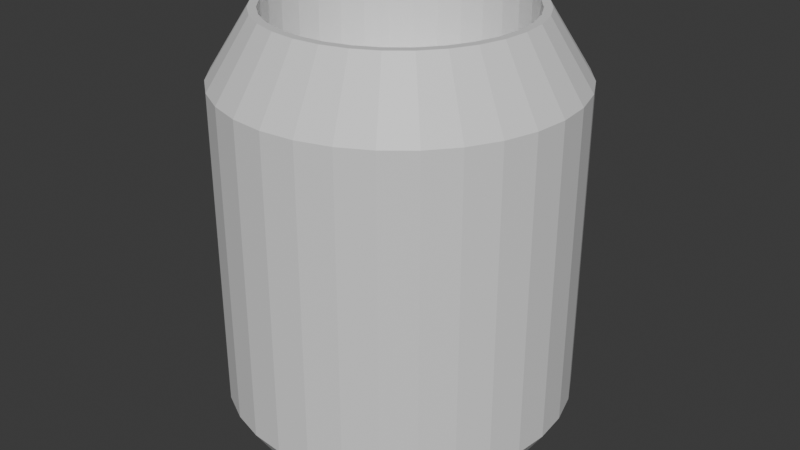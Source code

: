 # Source: barrel.blend  (saved by Blender 4.0.36; exported with 4.5.12 LTS)
import bpy
from mathutils import Matrix  # noqa: F401  (used for matrix-valued properties, if any)

bpy.ops.wm.read_factory_settings(use_empty=True)
scene = bpy.context.scene
scene.name = 'Scene'

# ---- collections
col_collection = bpy.data.collections.new('Collection'); scene.collection.children.link(col_collection)

# ---- materials (node trees are filled in below, after node groups)
mat_barrel = bpy.data.materials.new('Barrel')
mat_barrel.use_transparent_shadow = False
mat_metalburn = bpy.data.materials.new('MetalBurn')
mat_metalburn.use_transparent_shadow = False

# ---- material node trees
mat_barrel.use_nodes = True; mat_barrel.node_tree.nodes.clear()
_N = mat_barrel.node_tree.nodes; _L = mat_barrel.node_tree.links
n0 = _N.new('ShaderNodeBsdfPrincipled'); n0.name = 'Principled BSDF'; n0.location = (10, 300)
n0.inputs[3].default_value = 1.45
n1 = _N.new('ShaderNodeOutputMaterial'); n1.name = 'Material Output'; n1.location = (300, 300)
_L.new(n0.outputs[0], n1.inputs[0])
n1.is_active_output = True
mat_metalburn.use_nodes = True; mat_metalburn.node_tree.nodes.clear()
_N = mat_metalburn.node_tree.nodes; _L = mat_metalburn.node_tree.links
n0 = _N.new('ShaderNodeBsdfPrincipled'); n0.name = 'Principled BSDF'; n0.location = (10, 300)
n0.inputs[3].default_value = 1.45
n1 = _N.new('ShaderNodeOutputMaterial'); n1.name = 'Material Output'; n1.location = (300, 300)
_L.new(n0.outputs[0], n1.inputs[0])
n1.is_active_output = True

# ---- world
world_world = bpy.data.worlds.new('World'); scene.world = world_world
world_world.use_nodes = True; world_world.node_tree.nodes.clear()
_N = world_world.node_tree.nodes; _L = world_world.node_tree.links
n0 = _N.new('ShaderNodeOutputWorld'); n0.name = 'World Output'; n0.location = (300, 300)
n1 = _N.new('ShaderNodeBackground'); n1.name = 'Background'; n1.location = (10, 300)
n1.inputs[0].default_value = (0.05088, 0.05088, 0.05088, 1.0)
_L.new(n1.outputs[0], n0.inputs[0])
n0.is_active_output = True
world_world.color = (0.05088, 0.05088, 0.05088)
world_world.use_sun_shadow = False
world_world.sun_shadow_jitter_overblur = 0.0

# ---- meshes
me_cylinder = bpy.data.meshes.new('Cylinder')
me_cylinder.from_pydata([(0.0, 0.8106, -1.0), (0.0, 0.7163, -0.7566), (0.1581, 0.7951, -1.0), (0.1397, 0.7025, -0.7566), (0.3102, 0.7489, -1.0), (0.2741, 0.6617, -0.7566), (0.4504, 0.674, -1.0), (0.3979, 0.5956, -0.7566), (0.5732, 0.5732, -1.0), (0.5065, 0.5065, -0.7566), (0.674, 0.4504, -1.0), (0.5956, 0.3979, -0.7566), (0.7489, 0.3102, -1.0), (0.6617, 0.2741, -0.7566), (0.7951, 0.1581, -1.0), (0.7025, 0.1397, -0.7566), (0.8106, 0.0, -1.0), (0.7163, 0.0, -0.7566), (0.7951, -0.1581, -1.0), (0.7025, -0.1397, -0.7566), (0.7489, -0.3102, -1.0), (0.6617, -0.2741, -0.7566), (0.674, -0.4504, -1.0), (0.5956, -0.3979, -0.7566), (0.5732, -0.5732, -1.0), (0.5065, -0.5065, -0.7566), (0.4504, -0.674, -1.0), (0.3979, -0.5956, -0.7566), (0.3102, -0.7489, -1.0), (0.2741, -0.6617, -0.7566), (0.1581, -0.7951, -1.0), (0.1397, -0.7025, -0.7566), (0.0, -0.8106, -1.0), (0.0, -0.7163, -0.7566), (-0.1581, -0.7951, -1.0), (-0.1397, -0.7025, -0.7566), (-0.3102, -0.7489, -1.0), (-0.2741, -0.6617, -0.7566), (-0.4504, -0.674, -1.0), (-0.3979, -0.5956, -0.7566), (-0.5732, -0.5732, -1.0), (-0.5065, -0.5065, -0.7566), (-0.674, -0.4504, -1.0), (-0.5956, -0.3979, -0.7566), (-0.7489, -0.3102, -1.0), (-0.6617, -0.2741, -0.7566), (-0.7951, -0.1581, -1.0), (-0.7025, -0.1397, -0.7566), (-0.8106, 0.0, -1.0), (-0.7163, 0.0, -0.7566), (-0.7951, 0.1581, -1.0), (-0.7025, 0.1397, -0.7566), (-0.7489, 0.3102, -1.0), (-0.6617, 0.2741, -0.7566), (-0.674, 0.4504, -1.0), (-0.5956, 0.3979, -0.7566), (-0.5732, 0.5732, -1.0), (-0.5065, 0.5065, -0.7566), (-0.4504, 0.674, -1.0), (-0.3979, 0.5956, -0.7566), (-0.3102, 0.7489, -1.0), (-0.2741, 0.6617, -0.7566), (-0.1581, 0.7951, -1.0), (-0.1397, 0.7025, -0.7566), (0.1951, 0.9808, 0.6992), (0.0, 1.0, 0.6992), (0.3827, 0.9239, 0.6992), (0.5556, 0.8315, 0.6992), (0.7071, 0.7071, 0.6992), (0.8315, 0.5556, 0.6992), (0.9239, 0.3827, 0.6992), (0.9808, 0.1951, 0.6992), (1.0, 0.0, 0.6992), (0.9808, -0.1951, 0.6992), (0.9239, -0.3827, 0.6992), (0.8315, -0.5556, 0.6992), (0.7071, -0.7071, 0.6992), (0.5556, -0.8315, 0.6992), (0.3827, -0.9239, 0.6992), (0.1951, -0.9808, 0.6992), (0.0, -1.0, 0.6992), (-0.1951, -0.9808, 0.6992), (-0.3827, -0.9239, 0.6992), (-0.5556, -0.8315, 0.6992), (-0.7071, -0.7071, 0.6992), (-0.8315, -0.5556, 0.6992), (-0.9239, -0.3827, 0.6992), (-0.9808, -0.1951, 0.6992), (-1.0, 0.0, 0.6992), (-0.9808, 0.1951, 0.6992), (-0.9239, 0.3827, 0.6992), (-0.8315, 0.5556, 0.6992), (-0.7071, 0.7071, 0.6992), (-0.5556, 0.8315, 0.6992), (-0.3827, 0.9239, 0.6992), (-0.1951, 0.9808, 0.6992), (0.0, 1.0, -0.7634), (0.1951, 0.9808, -0.7634), (0.3827, 0.9239, -0.7634), (0.5556, 0.8315, -0.7634), (0.7071, 0.7071, -0.7634), (0.8315, 0.5556, -0.7634), (0.9239, 0.3827, -0.7634), (0.9808, 0.1951, -0.7634), (1.0, 0.0, -0.7634), (0.9808, -0.1951, -0.7634), (0.9239, -0.3827, -0.7634), (0.8315, -0.5556, -0.7634), (0.7071, -0.7071, -0.7634), (0.5556, -0.8315, -0.7634), (0.3827, -0.9239, -0.7634), (0.1951, -0.9808, -0.7634), (0.0, -1.0, -0.7634), (-0.1951, -0.9808, -0.7634), (-0.3827, -0.9239, -0.7634), (-0.5556, -0.8315, -0.7634), (-0.7071, -0.7071, -0.7634), (-0.8315, -0.5556, -0.7634), (-0.9239, -0.3827, -0.7634), (-0.9808, -0.1951, -0.7634), (-1.0, 0.0, -0.7634), (-0.9808, 0.1951, -0.7634), (-0.9239, 0.3827, -0.7634), (-0.8315, 0.5556, -0.7634), (-0.7071, 0.7071, -0.7634), (-0.5556, 0.8315, -0.7634), (-0.3827, 0.9239, -0.7634), (-0.1951, 0.9808, -0.7634), (0.1488, 0.7482, 1.0), (0.0, 0.7628, 1.0), (0.2919, 0.7048, 1.0), (0.4238, 0.6343, 1.0), (0.5394, 0.5394, 1.0), (0.6343, 0.4238, 1.0), (0.7048, 0.2919, 1.0), (0.7482, 0.1488, 1.0), (0.7628, 0.0, 1.0), (0.7482, -0.1488, 1.0), (0.7048, -0.2919, 1.0), (0.6343, -0.4238, 1.0), (0.5394, -0.5394, 1.0), (0.4238, -0.6343, 1.0), (0.2919, -0.7048, 1.0), (0.1488, -0.7482, 1.0), (0.0, -0.7628, 1.0), (-0.1488, -0.7482, 1.0), (-0.2919, -0.7048, 1.0), (-0.4238, -0.6343, 1.0), (-0.5394, -0.5394, 1.0), (-0.6343, -0.4238, 1.0), (-0.7048, -0.2919, 1.0), (-0.7482, -0.1488, 1.0), (-0.7628, 0.0, 1.0), (-0.7482, 0.1488, 1.0), (-0.7048, 0.2919, 1.0), (-0.6343, 0.4238, 1.0), (-0.5394, 0.5394, 1.0), (-0.4238, 0.6343, 1.0), (-0.2919, 0.7048, 1.0), (-0.1488, 0.7482, 1.0), (0.1397, 0.7025, 1.0), (0.0, 0.7163, 1.0), (0.2741, 0.6617, 1.0), (0.3979, 0.5956, 1.0), (0.5065, 0.5065, 1.0), (0.5956, 0.3979, 1.0), (0.6617, 0.2741, 1.0), (0.7025, 0.1397, 1.0), (0.7163, 0.0, 1.0), (0.7025, -0.1397, 1.0), (0.6617, -0.2741, 1.0), (0.5956, -0.3979, 1.0), (0.5065, -0.5065, 1.0), (0.3979, -0.5956, 1.0), (0.2741, -0.6617, 1.0), (0.1397, -0.7025, 1.0), (0.0, -0.7163, 1.0), (-0.1397, -0.7025, 1.0), (-0.2741, -0.6617, 1.0), (-0.3979, -0.5956, 1.0), (-0.5065, -0.5065, 1.0), (-0.5956, -0.3979, 1.0), (-0.6617, -0.2741, 1.0), (-0.7025, -0.1397, 1.0), (-0.7163, 0.0, 1.0), (-0.7025, 0.1397, 1.0), (-0.6617, 0.2741, 1.0), (-0.5956, 0.3979, 1.0), (-0.5065, 0.5065, 1.0), (-0.3979, 0.5956, 1.0), (-0.2741, 0.6617, 1.0), (-0.1397, 0.7025, 1.0), (0.0, 0.8026, -0.714), (0.0, 0.8026, 0.5702), (0.1566, 0.7872, -0.714), (0.1566, 0.7872, 0.5702), (0.3071, 0.7415, -0.714), (0.3071, 0.7415, 0.5702), (0.4459, 0.6673, -0.714), (0.4459, 0.6673, 0.5702), (0.5675, 0.5675, -0.714), (0.5675, 0.5675, 0.5702), (0.6673, 0.4459, -0.714), (0.6673, 0.4459, 0.5702), (0.7415, 0.3071, -0.714), (0.7415, 0.3071, 0.5702), (0.7872, 0.1566, -0.714), (0.7872, 0.1566, 0.5702), (0.8026, 0.0, -0.714), (0.8026, 0.0, 0.5702), (0.7872, -0.1566, -0.714), (0.7872, -0.1566, 0.5702), (0.7415, -0.3071, -0.714), (0.7415, -0.3071, 0.5702), (0.6673, -0.4459, -0.714), (0.6673, -0.4459, 0.5702), (0.5675, -0.5675, -0.714), (0.5675, -0.5675, 0.5702), (0.4459, -0.6673, -0.714), (0.4459, -0.6673, 0.5702), (0.3071, -0.7415, -0.714), (0.3071, -0.7415, 0.5702), (0.1566, -0.7872, -0.714), (0.1566, -0.7872, 0.5702), (0.0, -0.8026, -0.714), (0.0, -0.8026, 0.5702), (-0.1566, -0.7872, -0.714), (-0.1566, -0.7872, 0.5702), (-0.3071, -0.7415, -0.714), (-0.3071, -0.7415, 0.5702), (-0.4459, -0.6673, -0.714), (-0.4459, -0.6673, 0.5702), (-0.5675, -0.5675, -0.714), (-0.5675, -0.5675, 0.5702), (-0.6673, -0.4459, -0.714), (-0.6673, -0.4459, 0.5702), (-0.7415, -0.3071, -0.714), (-0.7415, -0.3071, 0.5702), (-0.7872, -0.1566, -0.714), (-0.7872, -0.1566, 0.5702), (-0.8026, 0.0, -0.714), (-0.8026, 0.0, 0.5702), (-0.7872, 0.1566, -0.714), (-0.7872, 0.1566, 0.5702), (-0.7415, 0.3071, -0.714), (-0.7415, 0.3071, 0.5702), (-0.6673, 0.4459, -0.714), (-0.6673, 0.4459, 0.5702), (-0.5675, 0.5675, -0.714), (-0.5675, 0.5675, 0.5702), (-0.4459, 0.6673, -0.714), (-0.4459, 0.6673, 0.5702), (-0.3071, 0.7415, -0.714), (-0.3071, 0.7415, 0.5702), (-0.1566, 0.7872, -0.714), (-0.1566, 0.7872, 0.5702)], [], [(96, 65, 64, 97), (97, 64, 66, 98), (98, 66, 67, 99), (99, 67, 68, 100), (100, 68, 69, 101), (101, 69, 70, 102), (102, 70, 71, 103), (103, 71, 72, 104), (104, 72, 73, 105), (105, 73, 74, 106), (106, 74, 75, 107), (107, 75, 76, 108), (108, 76, 77, 109), (109, 77, 78, 110), (110, 78, 79, 111), (111, 79, 80, 112), (112, 80, 81, 113), (113, 81, 82, 114), (114, 82, 83, 115), (115, 83, 84, 116), (116, 84, 85, 117), (117, 85, 86, 118), (118, 86, 87, 119), (119, 87, 88, 120), (120, 88, 89, 121), (121, 89, 90, 122), (122, 90, 91, 123), (123, 91, 92, 124), (124, 92, 93, 125), (125, 93, 94, 126), (3, 1, 63, 61, 59, 57, 55, 53, 51, 49, 47, 45, 43, 41, 39, 37, 35, 33, 31, 29, 27, 25, 23, 21, 19, 17, 15, 13, 11, 9, 7, 5), (126, 94, 95, 127), (127, 95, 65, 96), (0, 2, 4, 6, 8, 10, 12, 14, 16, 18, 20, 22, 24, 26, 28, 30, 32, 34, 36, 38, 40, 42, 44, 46, 48, 50, 52, 54, 56, 58, 60, 62), (129, 128, 64, 65), (128, 130, 66, 64), (130, 131, 67, 66), (131, 132, 68, 67), (132, 133, 69, 68), (133, 134, 70, 69), (134, 135, 71, 70), (135, 136, 72, 71), (136, 137, 73, 72), (137, 138, 74, 73), (138, 139, 75, 74), (139, 140, 76, 75), (140, 141, 77, 76), (141, 142, 78, 77), (142, 143, 79, 78), (143, 144, 80, 79), (144, 145, 81, 80), (145, 146, 82, 81), (146, 147, 83, 82), (147, 148, 84, 83), (148, 149, 85, 84), (149, 150, 86, 85), (150, 151, 87, 86), (151, 152, 88, 87), (152, 153, 89, 88), (153, 154, 90, 89), (154, 155, 91, 90), (155, 156, 92, 91), (156, 157, 93, 92), (157, 158, 94, 93), (158, 159, 95, 94), (159, 129, 65, 95), (2, 0, 96, 97), (4, 2, 97, 98), (6, 4, 98, 99), (8, 6, 99, 100), (10, 8, 100, 101), (12, 10, 101, 102), (14, 12, 102, 103), (16, 14, 103, 104), (18, 16, 104, 105), (20, 18, 105, 106), (22, 20, 106, 107), (24, 22, 107, 108), (26, 24, 108, 109), (28, 26, 109, 110), (30, 28, 110, 111), (32, 30, 111, 112), (34, 32, 112, 113), (36, 34, 113, 114), (38, 36, 114, 115), (40, 38, 115, 116), (42, 40, 116, 117), (44, 42, 117, 118), (46, 44, 118, 119), (48, 46, 119, 120), (50, 48, 120, 121), (52, 50, 121, 122), (54, 52, 122, 123), (56, 54, 123, 124), (58, 56, 124, 125), (60, 58, 125, 126), (62, 60, 126, 127), (0, 62, 127, 96), (161, 160, 128, 129), (160, 162, 130, 128), (162, 163, 131, 130), (163, 164, 132, 131), (164, 165, 133, 132), (165, 166, 134, 133), (166, 167, 135, 134), (167, 168, 136, 135), (168, 169, 137, 136), (169, 170, 138, 137), (170, 171, 139, 138), (171, 172, 140, 139), (172, 173, 141, 140), (173, 174, 142, 141), (174, 175, 143, 142), (175, 176, 144, 143), (176, 177, 145, 144), (177, 178, 146, 145), (178, 179, 147, 146), (179, 180, 148, 147), (180, 181, 149, 148), (181, 182, 150, 149), (182, 183, 151, 150), (183, 184, 152, 151), (184, 185, 153, 152), (185, 186, 154, 153), (186, 187, 155, 154), (187, 188, 156, 155), (188, 189, 157, 156), (189, 190, 158, 157), (190, 191, 159, 158), (191, 161, 129, 159), (1, 3, 160, 161), (3, 5, 162, 160), (5, 7, 163, 162), (7, 9, 164, 163), (9, 11, 165, 164), (11, 13, 166, 165), (13, 15, 167, 166), (15, 17, 168, 167), (17, 19, 169, 168), (19, 21, 170, 169), (21, 23, 171, 170), (23, 25, 172, 171), (25, 27, 173, 172), (27, 29, 174, 173), (29, 31, 175, 174), (31, 33, 176, 175), (33, 35, 177, 176), (35, 37, 178, 177), (37, 39, 179, 178), (39, 41, 180, 179), (41, 43, 181, 180), (43, 45, 182, 181), (45, 47, 183, 182), (47, 49, 184, 183), (49, 51, 185, 184), (51, 53, 186, 185), (53, 55, 187, 186), (55, 57, 188, 187), (57, 59, 189, 188), (59, 61, 190, 189), (61, 63, 191, 190), (63, 1, 161, 191), (192, 193, 195, 194), (194, 195, 197, 196), (196, 197, 199, 198), (198, 199, 201, 200), (200, 201, 203, 202), (202, 203, 205, 204), (204, 205, 207, 206), (206, 207, 209, 208), (208, 209, 211, 210), (210, 211, 213, 212), (212, 213, 215, 214), (214, 215, 217, 216), (216, 217, 219, 218), (218, 219, 221, 220), (220, 221, 223, 222), (222, 223, 225, 224), (224, 225, 227, 226), (226, 227, 229, 228), (228, 229, 231, 230), (230, 231, 233, 232), (232, 233, 235, 234), (234, 235, 237, 236), (236, 237, 239, 238), (238, 239, 241, 240), (240, 241, 243, 242), (242, 243, 245, 244), (244, 245, 247, 246), (246, 247, 249, 248), (248, 249, 251, 250), (250, 251, 253, 252), (195, 193, 255, 253, 251, 249, 247, 245, 243, 241, 239, 237, 235, 233, 231, 229, 227, 225, 223, 221, 219, 217, 215, 213, 211, 209, 207, 205, 203, 201, 199, 197), (252, 253, 255, 254), (254, 255, 193, 192), (192, 194, 196, 198, 200, 202, 204, 206, 208, 210, 212, 214, 216, 218, 220, 222, 224, 226, 228, 230, 232, 234, 236, 238, 240, 242, 244, 246, 248, 250, 252, 254)])
me_cylinder.polygons.foreach_set('material_index', [0, 0, 0, 0, 0, 0, 0, 0, 0, 0, 0, 0, 0, 0, 0, 0, 0, 0, 0, 0, 0, 0, 0, 0, 0, 0, 0, 0, 0, 0, 0, 0, 0, 0, 0, 0, 0, 0, 0, 0, 0, 0, 0, 0, 0, 0, 0, 0, 0, 0, 0, 0, 0, 0, 0, 0, 0, 0, 0, 0, 0, 0, 0, 0, 0, 0, 0, 0, 0, 0, 0, 0, 0, 0, 0, 0, 0, 0, 0, 0, 0, 0, 0, 0, 0, 0, 0, 0, 0, 0, 0, 0, 0, 0, 0, 0, 0, 0, 0, 0, 0, 0, 0, 0, 0, 0, 0, 0, 0, 0, 0, 0, 0, 0, 0, 0, 0, 0, 0, 0, 0, 0, 0, 0, 0, 0, 0, 0, 0, 0, 0, 0, 0, 0, 0, 0, 0, 0, 0, 0, 0, 0, 0, 0, 0, 0, 0, 0, 0, 0, 0, 0, 0, 0, 0, 0, 0, 0, 0, 0, 0, 0, 1, 1, 1, 1, 1, 1, 1, 1, 1, 1, 1, 1, 1, 1, 1, 1, 1, 1, 1, 1, 1, 1, 1, 1, 1, 1, 1, 1, 1, 1, 1, 1, 1, 1])
_uv = me_cylinder.uv_layers.new(name='UVMap')
_uv.uv.foreach_set('vector', [1.0, 0.5, 1.0, 1.0, 0.9688, 1.0, 0.9688, 0.5, 0.9688, 0.5, 0.9688, 1.0, 0.9375, 1.0, 0.9375, 0.5, 0.9375, 0.5, 0.9375, 1.0, 0.9062, 1.0, 0.9062, 0.5, 0.9062, 0.5, 0.9062, 1.0, 0.875, 1.0, 0.875, 0.5, 0.875, 0.5, 0.875, 1.0, 0.8438, 1.0, 0.8438, 0.5, 0.8438, 0.5, 0.8438, 1.0, 0.8125, 1.0, 0.8125, 0.5, 0.8125, 0.5, 0.8125, 1.0, 0.7812, 1.0, 0.7812, 0.5, 0.7812, 0.5, 0.7812, 1.0, 0.75, 1.0, 0.75, 0.5, 0.75, 0.5, 0.75, 1.0, 0.7188, 1.0, 0.7188, 0.5, 0.7188, 0.5, 0.7188, 1.0, 0.6875, 1.0, 0.6875, 0.5, 0.6875, 0.5, 0.6875, 1.0, 0.6562, 1.0, 0.6562, 0.5, 0.6562, 0.5, 0.6562, 1.0, 0.625, 1.0, 0.625, 0.5, 0.625, 0.5, 0.625, 1.0, 0.5938, 1.0, 0.5938, 0.5, 0.5938, 0.5, 0.5938, 1.0, 0.5625, 1.0, 0.5625, 0.5, 0.5625, 0.5, 0.5625, 1.0, 0.5312, 1.0, 0.5312, 0.5, 0.5312, 0.5, 0.5312, 1.0, 0.5, 1.0, 0.5, 0.5, 0.5, 0.5, 0.5, 1.0, 0.4688, 1.0, 0.4688, 0.5, 0.4688, 0.5, 0.4688, 1.0, 0.4375, 1.0, 0.4375, 0.5, 0.4375, 0.5, 0.4375, 1.0, 0.4062, 1.0, 0.4062, 0.5, 0.4062, 0.5, 0.4062, 1.0, 0.375, 1.0, 0.375, 0.5, 0.375, 0.5, 0.375, 1.0, 0.3438, 1.0, 0.3438, 0.5, 0.3438, 0.5, 0.3438, 1.0, 0.3125, 1.0, 0.3125, 0.5, 0.3125, 0.5, 0.3125, 1.0, 0.2812, 1.0, 0.2812, 0.5, 0.2812, 0.5, 0.2812, 1.0, 0.25, 1.0, 0.25, 0.5, 0.25, 0.5, 0.25, 1.0, 0.2188, 1.0, 0.2188, 0.5, 0.2188, 0.5, 0.2188, 1.0, 0.1875, 1.0, 0.1875, 0.5, 0.1875, 0.5, 0.1875, 1.0, 0.1562, 1.0, 0.1562, 0.5, 0.1562, 0.5, 0.1562, 1.0, 0.125, 1.0, 0.125, 0.5, 0.125, 0.5, 0.125, 1.0, 0.09375, 1.0, 0.09375, 0.5, 0.09375, 0.5, 0.09375, 1.0, 0.0625, 1.0, 0.0625, 0.5, 0.2835, 0.4186, 0.25, 0.4219, 0.2165, 0.4186, 0.1842, 0.4088, 0.1545, 0.3929, 0.1284, 0.3716, 0.1071, 0.3455, 0.09118, 0.3158, 0.0814, 0.2835, 0.0781, 0.25, 0.0814, 0.2165, 0.09118, 0.1842, 0.1071, 0.1545, 0.1284, 0.1284, 0.1545, 0.1071, 0.1842, 0.09118, 0.2165, 0.0814, 0.25, 0.0781, 0.2835, 0.0814, 0.3158, 0.09118, 0.3455, 0.1071, 0.3716, 0.1284, 0.3929, 0.1545, 0.4088, 0.1842, 0.4186, 0.2165, 0.4219, 0.25, 0.4186, 0.2835, 0.4088, 0.3158, 0.3929, 0.3455, 0.3716, 0.3716, 0.3455, 0.3929, 0.3158, 0.4088, 0.0625, 0.5, 0.0625, 1.0, 0.03125, 1.0, 0.03125, 0.5, 0.03125, 0.5, 0.03125, 1.0, 0.0, 1.0, 0.0, 0.5, 0.75, 0.4446, 0.788, 0.4408, 0.8245, 0.4297, 0.8581, 0.4118, 0.8876, 0.3876, 0.9118, 0.3581, 0.9297, 0.3245, 0.9408, 0.288, 0.9446, 0.25, 0.9408, 0.212, 0.9297, 0.1755, 0.9118, 0.1419, 0.8876, 0.1124, 0.8581, 0.08824, 0.8245, 0.07026, 0.788, 0.05919, 0.75, 0.05545, 0.712, 0.05919, 0.6755, 0.07026, 0.6419, 0.08824, 0.6124, 0.1124, 0.5882, 0.1419, 0.5703, 0.1755, 0.5592, 0.212, 0.5554, 0.25, 0.5592, 0.288, 0.5703, 0.3245, 0.5882, 0.3581, 0.6124, 0.3876, 0.6419, 0.4118, 0.6755, 0.4297, 0.712, 0.4408, 0.25, 0.4331, 0.2857, 0.4296, 0.2968, 0.4854, 0.25, 0.49, 0.2857, 0.4296, 0.3201, 0.4191, 0.3418, 0.4717, 0.2968, 0.4854, 0.3201, 0.4191, 0.3517, 0.4022, 0.3833, 0.4496, 0.3418, 0.4717, 0.3517, 0.4022, 0.3795, 0.3795, 0.4197, 0.4197, 0.3833, 0.4496, 0.3795, 0.3795, 0.4022, 0.3517, 0.4496, 0.3833, 0.4197, 0.4197, 0.4022, 0.3517, 0.4191, 0.3201, 0.4717, 0.3418, 0.4496, 0.3833, 0.4191, 0.3201, 0.4296, 0.2857, 0.4854, 0.2968, 0.4717, 0.3418, 0.4296, 0.2857, 0.4331, 0.25, 0.49, 0.25, 0.4854, 0.2968, 0.4331, 0.25, 0.4296, 0.2143, 0.4854, 0.2032, 0.49, 0.25, 0.4296, 0.2143, 0.4191, 0.1799, 0.4717, 0.1582, 0.4854, 0.2032, 0.4191, 0.1799, 0.4022, 0.1483, 0.4496, 0.1167, 0.4717, 0.1582, 0.4022, 0.1483, 0.3795, 0.1205, 0.4197, 0.08029, 0.4496, 0.1167, 0.3795, 0.1205, 0.3517, 0.09778, 0.3833, 0.05045, 0.4197, 0.08029, 0.3517, 0.09778, 0.3201, 0.08086, 0.3418, 0.02827, 0.3833, 0.05045, 0.3201, 0.08086, 0.2857, 0.07044, 0.2968, 0.01461, 0.3418, 0.02827, 0.2857, 0.07044, 0.25, 0.06692, 0.25, 0.01, 0.2968, 0.01461, 0.25, 0.06692, 0.2143, 0.07044, 0.2032, 0.01461, 0.25, 0.01, 0.2143, 0.07044, 0.1799, 0.08086, 0.1582, 0.02827, 0.2032, 0.01461, 0.1799, 0.08086, 0.1483, 0.09778, 0.1167, 0.05045, 0.1582, 0.02827, 0.1483, 0.09778, 0.1205, 0.1205, 0.08029, 0.08029, 0.1167, 0.05045, 0.1205, 0.1205, 0.09778, 0.1483, 0.05045, 0.1167, 0.08029, 0.08029, 0.09778, 0.1483, 0.08086, 0.1799, 0.02827, 0.1582, 0.05045, 0.1167, 0.08086, 0.1799, 0.07044, 0.2143, 0.01461, 0.2032, 0.02827, 0.1582, 0.07044, 0.2143, 0.06692, 0.25, 0.01, 0.25, 0.01461, 0.2032, 0.06692, 0.25, 0.07044, 0.2857, 0.01461, 0.2968, 0.01, 0.25, 0.07044, 0.2857, 0.08086, 0.3201, 0.02827, 0.3418, 0.01461, 0.2968, 0.08086, 0.3201, 0.09778, 0.3517, 0.05045, 0.3833, 0.02827, 0.3418, 0.09778, 0.3517, 0.1205, 0.3795, 0.08029, 0.4197, 0.05045, 0.3833, 0.1205, 0.3795, 0.1483, 0.4022, 0.1167, 0.4496, 0.08029, 0.4197, 0.1483, 0.4022, 0.1799, 0.4191, 0.1582, 0.4717, 0.1167, 0.4496, 0.1799, 0.4191, 0.2143, 0.4296, 0.2032, 0.4854, 0.1582, 0.4717, 0.2143, 0.4296, 0.25, 0.4331, 0.25, 0.49, 0.2032, 0.4854, 0.788, 0.4408, 0.75, 0.4446, 0.75, 0.49, 0.7968, 0.4854, 0.8245, 0.4297, 0.788, 0.4408, 0.7968, 0.4854, 0.8418, 0.4717, 0.8581, 0.4118, 0.8245, 0.4297, 0.8418, 0.4717, 0.8833, 0.4496, 0.8876, 0.3876, 0.8581, 0.4118, 0.8833, 0.4496, 0.9197, 0.4197, 0.9118, 0.3581, 0.8876, 0.3876, 0.9197, 0.4197, 0.9496, 0.3833, 0.9297, 0.3245, 0.9118, 0.3581, 0.9496, 0.3833, 0.9717, 0.3418, 0.9408, 0.288, 0.9297, 0.3245, 0.9717, 0.3418, 0.9854, 0.2968, 0.9446, 0.25, 0.9408, 0.288, 0.9854, 0.2968, 0.99, 0.25, 0.9408, 0.212, 0.9446, 0.25, 0.99, 0.25, 0.9854, 0.2032, 0.9297, 0.1755, 0.9408, 0.212, 0.9854, 0.2032, 0.9717, 0.1582, 0.9118, 0.1419, 0.9297, 0.1755, 0.9717, 0.1582, 0.9496, 0.1167, 0.8876, 0.1124, 0.9118, 0.1419, 0.9496, 0.1167, 0.9197, 0.08029, 0.8581, 0.08824, 0.8876, 0.1124, 0.9197, 0.08029, 0.8833, 0.05045, 0.8245, 0.07026, 0.8581, 0.08824, 0.8833, 0.05045, 0.8418, 0.02827, 0.788, 0.05919, 0.8245, 0.07026, 0.8418, 0.02827, 0.7968, 0.01461, 0.75, 0.05545, 0.788, 0.05919, 0.7968, 0.01461, 0.75, 0.01, 0.712, 0.05919, 0.75, 0.05545, 0.75, 0.01, 0.7032, 0.01461, 0.6755, 0.07026, 0.712, 0.05919, 0.7032, 0.01461, 0.6582, 0.02827, 0.6419, 0.08824, 0.6755, 0.07026, 0.6582, 0.02827, 0.6167, 0.05045, 0.6124, 0.1124, 0.6419, 0.08824, 0.6167, 0.05045, 0.5803, 0.08029, 0.5882, 0.1419, 0.6124, 0.1124, 0.5803, 0.08029, 0.5504, 0.1167, 0.5703, 0.1755, 0.5882, 0.1419, 0.5504, 0.1167, 0.5283, 0.1582, 0.5592, 0.212, 0.5703, 0.1755, 0.5283, 0.1582, 0.5146, 0.2032, 0.5554, 0.25, 0.5592, 0.212, 0.5146, 0.2032, 0.51, 0.25, 0.5592, 0.288, 0.5554, 0.25, 0.51, 0.25, 0.5146, 0.2968, 0.5703, 0.3245, 0.5592, 0.288, 0.5146, 0.2968, 0.5283, 0.3418, 0.5882, 0.3581, 0.5703, 0.3245, 0.5283, 0.3418, 0.5504, 0.3833, 0.6124, 0.3876, 0.5882, 0.3581, 0.5504, 0.3833, 0.5803, 0.4197, 0.6419, 0.4118, 0.6124, 0.3876, 0.5803, 0.4197, 0.6167, 0.4496, 0.6755, 0.4297, 0.6419, 0.4118, 0.6167, 0.4496, 0.6582, 0.4717, 0.712, 0.4408, 0.6755, 0.4297, 0.6582, 0.4717, 0.7032, 0.4854, 0.75, 0.4446, 0.712, 0.4408, 0.7032, 0.4854, 0.75, 0.49, 0.25, 0.4219, 0.2835, 0.4186, 0.2857, 0.4296, 0.25, 0.4331, 0.2835, 0.4186, 0.3158, 0.4088, 0.3201, 0.4191, 0.2857, 0.4296, 0.3158, 0.4088, 0.3455, 0.3929, 0.3517, 0.4022, 0.3201, 0.4191, 0.3455, 0.3929, 0.3716, 0.3716, 0.3795, 0.3795, 0.3517, 0.4022, 0.3716, 0.3716, 0.3929, 0.3455, 0.4022, 0.3517, 0.3795, 0.3795, 0.3929, 0.3455, 0.4088, 0.3158, 0.4191, 0.3201, 0.4022, 0.3517, 0.4088, 0.3158, 0.4186, 0.2835, 0.4296, 0.2857, 0.4191, 0.3201, 0.4186, 0.2835, 0.4219, 0.25, 0.4331, 0.25, 0.4296, 0.2857, 0.4219, 0.25, 0.4186, 0.2165, 0.4296, 0.2143, 0.4331, 0.25, 0.4186, 0.2165, 0.4088, 0.1842, 0.4191, 0.1799, 0.4296, 0.2143, 0.4088, 0.1842, 0.3929, 0.1545, 0.4022, 0.1483, 0.4191, 0.1799, 0.3929, 0.1545, 0.3716, 0.1284, 0.3795, 0.1205, 0.4022, 0.1483, 0.3716, 0.1284, 0.3455, 0.1071, 0.3517, 0.09778, 0.3795, 0.1205, 0.3455, 0.1071, 0.3158, 0.09118, 0.3201, 0.08086, 0.3517, 0.09778, 0.3158, 0.09118, 0.2835, 0.0814, 0.2857, 0.07044, 0.3201, 0.08086, 0.2835, 0.0814, 0.25, 0.0781, 0.25, 0.06692, 0.2857, 0.07044, 0.25, 0.0781, 0.2165, 0.0814, 0.2143, 0.07044, 0.25, 0.06692, 0.2165, 0.0814, 0.1842, 0.09118, 0.1799, 0.08086, 0.2143, 0.07044, 0.1842, 0.09118, 0.1545, 0.1071, 0.1483, 0.09778, 0.1799, 0.08086, 0.1545, 0.1071, 0.1284, 0.1284, 0.1205, 0.1205, 0.1483, 0.09778, 0.1284, 0.1284, 0.1071, 0.1545, 0.09778, 0.1483, 0.1205, 0.1205, 0.1071, 0.1545, 0.09118, 0.1842, 0.08086, 0.1799, 0.09778, 0.1483, 0.09118, 0.1842, 0.0814, 0.2165, 0.07044, 0.2143, 0.08086, 0.1799, 0.0814, 0.2165, 0.0781, 0.25, 0.06692, 0.25, 0.07044, 0.2143, 0.0781, 0.25, 0.0814, 0.2835, 0.07044, 0.2857, 0.06692, 0.25, 0.0814, 0.2835, 0.09118, 0.3158, 0.08086, 0.3201, 0.07044, 0.2857, 0.09118, 0.3158, 0.1071, 0.3455, 0.09778, 0.3517, 0.08086, 0.3201, 0.1071, 0.3455, 0.1284, 0.3716, 0.1205, 0.3795, 0.09778, 0.3517, 0.1284, 0.3716, 0.1545, 0.3929, 0.1483, 0.4022, 0.1205, 0.3795, 0.1545, 0.3929, 0.1842, 0.4088, 0.1799, 0.4191, 0.1483, 0.4022, 0.1842, 0.4088, 0.2165, 0.4186, 0.2143, 0.4296, 0.1799, 0.4191, 0.2165, 0.4186, 0.25, 0.4219, 0.25, 0.4331, 0.2143, 0.4296, 0.25, 0.4219, 0.2835, 0.4186, 0.2835, 0.4186, 0.25, 0.4219, 0.2835, 0.4186, 0.3158, 0.4088, 0.3158, 0.4088, 0.2835, 0.4186, 0.3158, 0.4088, 0.3455, 0.3929, 0.3455, 0.3929, 0.3158, 0.4088, 0.3455, 0.3929, 0.3716, 0.3716, 0.3716, 0.3716, 0.3455, 0.3929, 0.3716, 0.3716, 0.3929, 0.3455, 0.3929, 0.3455, 0.3716, 0.3716, 0.3929, 0.3455, 0.4088, 0.3158, 0.4088, 0.3158, 0.3929, 0.3455, 0.4088, 0.3158, 0.4186, 0.2835, 0.4186, 0.2835, 0.4088, 0.3158, 0.4186, 0.2835, 0.4219, 0.25, 0.4219, 0.25, 0.4186, 0.2835, 0.4219, 0.25, 0.4186, 0.2165, 0.4186, 0.2165, 0.4219, 0.25, 0.4186, 0.2165, 0.4088, 0.1842, 0.4088, 0.1842, 0.4186, 0.2165, 0.4088, 0.1842, 0.3929, 0.1545, 0.3929, 0.1545, 0.4088, 0.1842, 0.3929, 0.1545, 0.3716, 0.1284, 0.3716, 0.1284, 0.3929, 0.1545, 0.3716, 0.1284, 0.3455, 0.1071, 0.3455, 0.1071, 0.3716, 0.1284, 0.3455, 0.1071, 0.3158, 0.09118, 0.3158, 0.09118, 0.3455, 0.1071, 0.3158, 0.09118, 0.2835, 0.0814, 0.2835, 0.0814, 0.3158, 0.09118, 0.2835, 0.0814, 0.25, 0.0781, 0.25, 0.0781, 0.2835, 0.0814, 0.25, 0.0781, 0.2165, 0.0814, 0.2165, 0.0814, 0.25, 0.0781, 0.2165, 0.0814, 0.1842, 0.09118, 0.1842, 0.09118, 0.2165, 0.0814, 0.1842, 0.09118, 0.1545, 0.1071, 0.1545, 0.1071, 0.1842, 0.09118, 0.1545, 0.1071, 0.1284, 0.1284, 0.1284, 0.1284, 0.1545, 0.1071, 0.1284, 0.1284, 0.1071, 0.1545, 0.1071, 0.1545, 0.1284, 0.1284, 0.1071, 0.1545, 0.09118, 0.1842, 0.09118, 0.1842, 0.1071, 0.1545, 0.09118, 0.1842, 0.0814, 0.2165, 0.0814, 0.2165, 0.09118, 0.1842, 0.0814, 0.2165, 0.0781, 0.25, 0.0781, 0.25, 0.0814, 0.2165, 0.0781, 0.25, 0.0814, 0.2835, 0.0814, 0.2835, 0.0781, 0.25, 0.0814, 0.2835, 0.09118, 0.3158, 0.09118, 0.3158, 0.0814, 0.2835, 0.09118, 0.3158, 0.1071, 0.3455, 0.1071, 0.3455, 0.09118, 0.3158, 0.1071, 0.3455, 0.1284, 0.3716, 0.1284, 0.3716, 0.1071, 0.3455, 0.1284, 0.3716, 0.1545, 0.3929, 0.1545, 0.3929, 0.1284, 0.3716, 0.1545, 0.3929, 0.1842, 0.4088, 0.1842, 0.4088, 0.1545, 0.3929, 0.1842, 0.4088, 0.2165, 0.4186, 0.2165, 0.4186, 0.1842, 0.4088, 0.2165, 0.4186, 0.25, 0.4219, 0.25, 0.4219, 0.2165, 0.4186, 1.0, 0.5, 1.0, 1.0, 0.9688, 1.0, 0.9688, 0.5, 0.9688, 0.5, 0.9688, 1.0, 0.9375, 1.0, 0.9375, 0.5, 0.9375, 0.5, 0.9375, 1.0, 0.9062, 1.0, 0.9062, 0.5, 0.9062, 0.5, 0.9062, 1.0, 0.875, 1.0, 0.875, 0.5, 0.875, 0.5, 0.875, 1.0, 0.8438, 1.0, 0.8438, 0.5, 0.8438, 0.5, 0.8438, 1.0, 0.8125, 1.0, 0.8125, 0.5, 0.8125, 0.5, 0.8125, 1.0, 0.7812, 1.0, 0.7812, 0.5, 0.7812, 0.5, 0.7812, 1.0, 0.75, 1.0, 0.75, 0.5, 0.75, 0.5, 0.75, 1.0, 0.7188, 1.0, 0.7188, 0.5, 0.7188, 0.5, 0.7188, 1.0, 0.6875, 1.0, 0.6875, 0.5, 0.6875, 0.5, 0.6875, 1.0, 0.6562, 1.0, 0.6562, 0.5, 0.6562, 0.5, 0.6562, 1.0, 0.625, 1.0, 0.625, 0.5, 0.625, 0.5, 0.625, 1.0, 0.5938, 1.0, 0.5938, 0.5, 0.5938, 0.5, 0.5938, 1.0, 0.5625, 1.0, 0.5625, 0.5, 0.5625, 0.5, 0.5625, 1.0, 0.5312, 1.0, 0.5312, 0.5, 0.5312, 0.5, 0.5312, 1.0, 0.5, 1.0, 0.5, 0.5, 0.5, 0.5, 0.5, 1.0, 0.4688, 1.0, 0.4688, 0.5, 0.4688, 0.5, 0.4688, 1.0, 0.4375, 1.0, 0.4375, 0.5, 0.4375, 0.5, 0.4375, 1.0, 0.4062, 1.0, 0.4062, 0.5, 0.4062, 0.5, 0.4062, 1.0, 0.375, 1.0, 0.375, 0.5, 0.375, 0.5, 0.375, 1.0, 0.3438, 1.0, 0.3438, 0.5, 0.3438, 0.5, 0.3438, 1.0, 0.3125, 1.0, 0.3125, 0.5, 0.3125, 0.5, 0.3125, 1.0, 0.2812, 1.0, 0.2812, 0.5, 0.2812, 0.5, 0.2812, 1.0, 0.25, 1.0, 0.25, 0.5, 0.25, 0.5, 0.25, 1.0, 0.2188, 1.0, 0.2188, 0.5, 0.2188, 0.5, 0.2188, 1.0, 0.1875, 1.0, 0.1875, 0.5, 0.1875, 0.5, 0.1875, 1.0, 0.1562, 1.0, 0.1562, 0.5, 0.1562, 0.5, 0.1562, 1.0, 0.125, 1.0, 0.125, 0.5, 0.125, 0.5, 0.125, 1.0, 0.09375, 1.0, 0.09375, 0.5, 0.09375, 0.5, 0.09375, 1.0, 0.0625, 1.0, 0.0625, 0.5, 0.2968, 0.4854, 0.25, 0.49, 0.2032, 0.4854, 0.1582, 0.4717, 0.1167, 0.4496, 0.08029, 0.4197, 0.05045, 0.3833, 0.02827, 0.3418, 0.01461, 0.2968, 0.01, 0.25, 0.01461, 0.2032, 0.02827, 0.1582, 0.05045, 0.1167, 0.08029, 0.08029, 0.1167, 0.05045, 0.1582, 0.02827, 0.2032, 0.01461, 0.25, 0.01, 0.2968, 0.01461, 0.3418, 0.02827, 0.3833, 0.05045, 0.4197, 0.08029, 0.4496, 0.1167, 0.4717, 0.1582, 0.4854, 0.2032, 0.49, 0.25, 0.4854, 0.2968, 0.4717, 0.3418, 0.4496, 0.3833, 0.4197, 0.4197, 0.3833, 0.4496, 0.3418, 0.4717, 0.0625, 0.5, 0.0625, 1.0, 0.03125, 1.0, 0.03125, 0.5, 0.03125, 0.5, 0.03125, 1.0, 0.0, 1.0, 0.0, 0.5, 0.75, 0.49, 0.7968, 0.4854, 0.8418, 0.4717, 0.8833, 0.4496, 0.9197, 0.4197, 0.9496, 0.3833, 0.9717, 0.3418, 0.9854, 0.2968, 0.99, 0.25, 0.9854, 0.2032, 0.9717, 0.1582, 0.9496, 0.1167, 0.9197, 0.08029, 0.8833, 0.05045, 0.8418, 0.02827, 0.7968, 0.01461, 0.75, 0.01, 0.7032, 0.01461, 0.6582, 0.02827, 0.6167, 0.05045, 0.5803, 0.08029, 0.5504, 0.1167, 0.5283, 0.1582, 0.5146, 0.2032, 0.51, 0.25, 0.5146, 0.2968, 0.5283, 0.3418, 0.5504, 0.3833, 0.5803, 0.4197, 0.6167, 0.4496, 0.6582, 0.4717, 0.7032, 0.4854])
me_cylinder.materials.append(mat_barrel)
me_cylinder.materials.append(mat_metalburn)
me_cylinder.update()

# ---- objects
ob_barrel = bpy.data.objects.new('Barrel', me_cylinder)

# ---- transforms, parenting, visibility, modifiers, constraints
ob_barrel.location = (0.0, 0.0, 0.0)
ob_barrel.scale = (0.4, 0.4, 0.5)

# ---- collection membership
col_collection.objects.link(ob_barrel)

# ---- scene / render settings (as saved in the file)
scene.frame_start = 1; scene.frame_end = 250; scene.frame_set(1)
scene.render.engine = 'BLENDER_EEVEE_NEXT'
scene.cycles.sampling_pattern = 'TABULATED_SOBOL'
bpy.context.view_layer.update()

# ---- added for rendering (the .blend has no active camera and no usable light): camera, sun
cam_auto = bpy.data.cameras.new('AutoCamera')
cam_auto.lens = 50.0
cam_auto.sensor_width = 36.0
cam_auto.clip_end = 1000.0
ob_auto_camera = bpy.data.objects.new('AutoCamera', cam_auto)
scene.collection.objects.link(ob_auto_camera)
ob_auto_camera.location = (1.39706, -1.67647, 1.11765)
ob_auto_camera.rotation_euler = (1.09748, -7.21219e-08, 0.694738)
scene.camera = ob_auto_camera
light_auto_sun = bpy.data.lights.new('AutoSun', 'SUN')
light_auto_sun.energy = 3.0
light_auto_sun.angle = 0.0523599
ob_auto_sun = bpy.data.objects.new('AutoSun', light_auto_sun)
scene.collection.objects.link(ob_auto_sun)
ob_auto_sun.rotation_euler = (0.872665, 0.174533, 0.523599)
bpy.context.view_layer.update()
